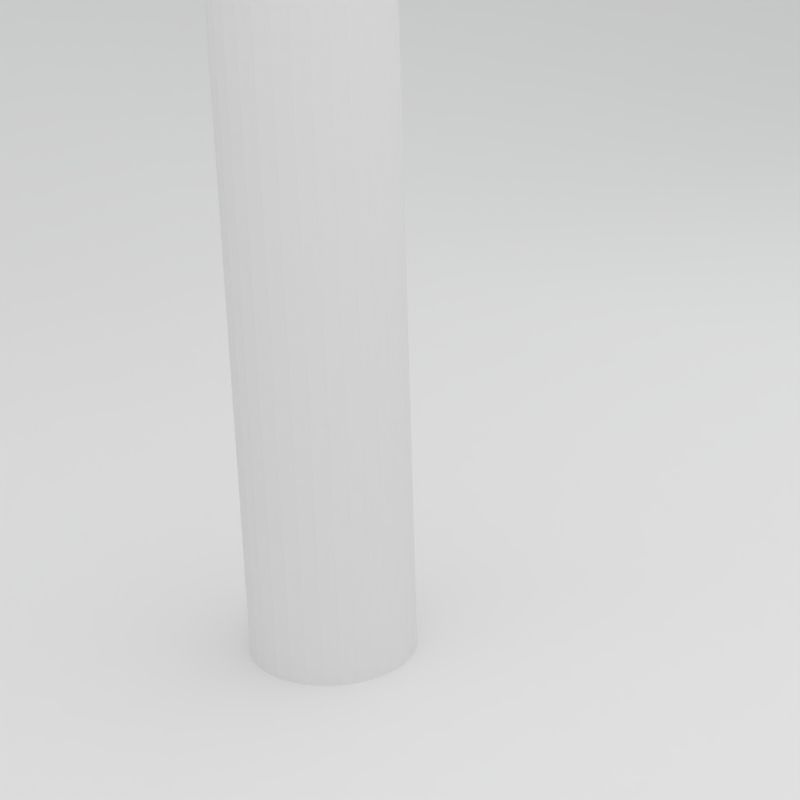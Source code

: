 # Source: Bake_Boids_Particles_to_keyframes.blend  (saved by Blender 2.79.1; exported with 4.5.12 LTS)
import bpy
from mathutils import Matrix  # noqa: F401  (used for matrix-valued properties, if any)

bpy.ops.wm.read_factory_settings(use_empty=True)
scene = bpy.context.scene
scene.name = 'Scene'

# ---- collections
col_collection_1 = bpy.data.collections.new('Collection 1'); scene.collection.children.link(col_collection_1)
col_collection_2 = bpy.data.collections.new('Collection 2'); scene.collection.children.link(col_collection_2)

# ---- materials (node trees are filled in below, after node groups)
mat_particle_material_001 = bpy.data.materials.new('particle_material.001')
mat_particle_material_001.alpha_threshold = 0.0
mat_particle_material_001.use_transparent_shadow = False
mat_particle_material_001.diffuse_color = (0.01707, 0.3211, 1.0, 1.0)
mat_particle_material_001.roughness = 0.5
mat_particle_material_001.specular_intensity = 1.0
mat_light = bpy.data.materials.new('light')
mat_light.alpha_threshold = 0.0
mat_light.use_transparent_shadow = False
mat_light.roughness = 0.5
mat_light.line_color = (0.0, 0.0, 0.0, 1.0)

# ---- material node trees
mat_light.use_nodes = True; mat_light.node_tree.nodes.clear()
_N = mat_light.node_tree.nodes; _L = mat_light.node_tree.links
n0 = _N.new('ShaderNodeOutputMaterial'); n0.name = 'Material Output'; n0.location = (300, 300)
n0.width = 120
n1 = _N.new('ShaderNodeEmission'); n1.name = 'Emission'; n1.location = (100, 300)
n1.width = 150
n1.inputs[0].default_value = (0.8, 0.8, 0.8, 1.0)
n1.inputs[1].default_value = 1.5
_L.new(n1.outputs[0], n0.inputs[0])
n0.is_active_output = True

# ---- world
world_world = bpy.data.worlds.new('world'); scene.world = world_world
world_world.use_nodes = True; world_world.node_tree.nodes.clear()
_N = world_world.node_tree.nodes; _L = world_world.node_tree.links
n0 = _N.new('ShaderNodeOutputWorld'); n0.name = 'World Output'; n0.location = (300, 300)
n0.width = 120
n1 = _N.new('ShaderNodeBackground'); n1.name = 'Background'; n1.location = (10, 300)
n1.width = 150
n1.inputs[0].default_value = (0.448, 0.448, 0.448, 1.0)
n1.inputs[1].default_value = 1.5
_L.new(n1.outputs[0], n0.inputs[0])
n0.is_active_output = True
world_world.use_sun_shadow = False
world_world.sun_shadow_jitter_overblur = 0.0
world_world.cycles.sampling_method = 'MANUAL'
world_world.light_settings.ao_factor = 0.2

# ---- cameras
cam_camera = bpy.data.cameras.new('camera')
cam_camera.passepartout_alpha = 1.0
cam_camera.lens = 60.0
cam_camera.sensor_width = 32.0
cam_camera.sensor_height = 18.0
cam_camera.ortho_scale = 7.314
cam_camera.dof.focus_distance = 0.0
cam_camera.dof.aperture_fstop = 0.0

# ---- lights
light_spot = bpy.data.lights.new('Spot', 'SPOT')
light_spot.color = (0.8912, 0.8282, 0.6236)
light_spot.transmission_factor = 0.0
light_spot.energy = 200.0
light_spot.shadow_buffer_clip_start = 0.5
light_spot.shadow_soft_size = 0.1
light_spot.shadow_maximum_resolution = 0.006
light_spot.use_absolute_resolution = True
light_spot.spot_blend = 1.0
light_spot.spot_size = 2.217
light_hemi = bpy.data.lights.new('Hemi', 'SUN')
light_hemi.color = (0.4438, 0.6389, 0.7033)
light_hemi.transmission_factor = 0.0
light_hemi.angle = 0.1993
light_hemi.energy = 0.1
light_hemi.shadow_buffer_clip_start = 0.5
light_hemi.shadow_soft_size = 0.1
light_hemi.shadow_cascade_max_distance = 1000.0

# ---- meshes
me_cylinder = bpy.data.meshes.new('Cylinder')
me_cylinder.from_pydata([(0.0, 1.0, -4.151), (0.0, 1.0, 4.151), (0.1951, 0.9808, -4.151), (0.1951, 0.9808, 4.151), (0.3827, 0.9239, -4.151), (0.3827, 0.9239, 4.151), (0.5556, 0.8315, -4.151), (0.5556, 0.8315, 4.151), (0.7071, 0.7071, -4.151), (0.7071, 0.7071, 4.151), (0.8315, 0.5556, -4.151), (0.8315, 0.5556, 4.151), (0.9239, 0.3827, -4.151), (0.9239, 0.3827, 4.151), (0.9808, 0.1951, -4.151), (0.9808, 0.1951, 4.151), (1.0, 7.55e-08, -4.151), (1.0, 7.55e-08, 4.151), (0.9808, -0.1951, -4.151), (0.9808, -0.1951, 4.151), (0.9239, -0.3827, -4.151), (0.9239, -0.3827, 4.151), (0.8315, -0.5556, -4.151), (0.8315, -0.5556, 4.151), (0.7071, -0.7071, -4.151), (0.7071, -0.7071, 4.151), (0.5556, -0.8315, -4.151), (0.5556, -0.8315, 4.151), (0.3827, -0.9239, -4.151), (0.3827, -0.9239, 4.151), (0.1951, -0.9808, -4.151), (0.1951, -0.9808, 4.151), (-3.258e-07, -1.0, -4.151), (-3.258e-07, -1.0, 4.151), (-0.1951, -0.9808, -4.151), (-0.1951, -0.9808, 4.151), (-0.3827, -0.9239, -4.151), (-0.3827, -0.9239, 4.151), (-0.5556, -0.8315, -4.151), (-0.5556, -0.8315, 4.151), (-0.7071, -0.7071, -4.151), (-0.7071, -0.7071, 4.151), (-0.8315, -0.5556, -4.151), (-0.8315, -0.5556, 4.151), (-0.9239, -0.3827, -4.151), (-0.9239, -0.3827, 4.151), (-0.9808, -0.1951, -4.151), (-0.9808, -0.1951, 4.151), (-1.0, 9.656e-07, -4.151), (-1.0, 9.656e-07, 4.151), (-0.9808, 0.1951, -4.151), (-0.9808, 0.1951, 4.151), (-0.9239, 0.3827, -4.151), (-0.9239, 0.3827, 4.151), (-0.8315, 0.5556, -4.151), (-0.8315, 0.5556, 4.151), (-0.7071, 0.7071, -4.151), (-0.7071, 0.7071, 4.151), (-0.5556, 0.8315, -4.151), (-0.5556, 0.8315, 4.151), (-0.3827, 0.9239, -4.151), (-0.3827, 0.9239, 4.151), (-0.1951, 0.9808, -4.151), (-0.1951, 0.9808, 4.151), (0.0, 1.0, -3.632), (0.0, 1.0, -3.113), (0.0, 1.0, -2.594), (0.0, 1.0, -2.075), (0.0, 1.0, -1.557), (0.0, 1.0, -1.038), (0.0, 1.0, -0.5188), (0.0, 1.0, 0.0), (0.0, 1.0, 0.5188), (0.0, 1.0, 1.038), (0.0, 1.0, 1.557), (0.0, 1.0, 2.075), (0.0, 1.0, 2.594), (0.0, 1.0, 3.113), (0.0, 1.0, 3.632), (0.1951, 0.9808, 3.632), (0.1951, 0.9808, 3.113), (0.1951, 0.9808, 2.594), (0.1951, 0.9808, 2.075), (0.1951, 0.9808, 1.557), (0.1951, 0.9808, 1.038), (0.1951, 0.9808, 0.5188), (0.1951, 0.9808, 0.0), (0.1951, 0.9808, -0.5188), (0.1951, 0.9808, -1.038), (0.1951, 0.9808, -1.557), (0.1951, 0.9808, -2.075), (0.1951, 0.9808, -2.594), (0.1951, 0.9808, -3.113), (0.1951, 0.9808, -3.632), (0.3827, 0.9239, 3.632), (0.3827, 0.9239, 3.113), (0.3827, 0.9239, 2.594), (0.3827, 0.9239, 2.075), (0.3827, 0.9239, 1.557), (0.3827, 0.9239, 1.038), (0.3827, 0.9239, 0.5188), (0.3827, 0.9239, 0.0), (0.3827, 0.9239, -0.5188), (0.3827, 0.9239, -1.038), (0.3827, 0.9239, -1.557), (0.3827, 0.9239, -2.075), (0.3827, 0.9239, -2.594), (0.3827, 0.9239, -3.113), (0.3827, 0.9239, -3.632), (0.5556, 0.8315, 3.632), (0.5556, 0.8315, 3.113), (0.5556, 0.8315, 2.594), (0.5556, 0.8315, 2.075), (0.5556, 0.8315, 1.557), (0.5556, 0.8315, 1.038), (0.5556, 0.8315, 0.5188), (0.5556, 0.8315, 0.0), (0.5556, 0.8315, -0.5188), (0.5556, 0.8315, -1.038), (0.5556, 0.8315, -1.557), (0.5556, 0.8315, -2.075), (0.5556, 0.8315, -2.594), (0.5556, 0.8315, -3.113), (0.5556, 0.8315, -3.632), (0.7071, 0.7071, 3.632), (0.7071, 0.7071, 3.113), (0.7071, 0.7071, 2.594), (0.7071, 0.7071, 2.075), (0.7071, 0.7071, 1.557), (0.7071, 0.7071, 1.038), (0.7071, 0.7071, 0.5188), (0.7071, 0.7071, 0.0), (0.7071, 0.7071, -0.5188), (0.7071, 0.7071, -1.038), (0.7071, 0.7071, -1.557), (0.7071, 0.7071, -2.075), (0.7071, 0.7071, -2.594), (0.7071, 0.7071, -3.113), (0.7071, 0.7071, -3.632), (0.8315, 0.5556, 3.632), (0.8315, 0.5556, 3.113), (0.8315, 0.5556, 2.594), (0.8315, 0.5556, 2.075), (0.8315, 0.5556, 1.557), (0.8315, 0.5556, 1.038), (0.8315, 0.5556, 0.5188), (0.8315, 0.5556, 0.0), (0.8315, 0.5556, -0.5188), (0.8315, 0.5556, -1.038), (0.8315, 0.5556, -1.557), (0.8315, 0.5556, -2.075), (0.8315, 0.5556, -2.594), (0.8315, 0.5556, -3.113), (0.8315, 0.5556, -3.632), (0.9239, 0.3827, 3.632), (0.9239, 0.3827, 3.113), (0.9239, 0.3827, 2.594), (0.9239, 0.3827, 2.075), (0.9239, 0.3827, 1.557), (0.9239, 0.3827, 1.038), (0.9239, 0.3827, 0.5188), (0.9239, 0.3827, 0.0), (0.9239, 0.3827, -0.5188), (0.9239, 0.3827, -1.038), (0.9239, 0.3827, -1.557), (0.9239, 0.3827, -2.075), (0.9239, 0.3827, -2.594), (0.9239, 0.3827, -3.113), (0.9239, 0.3827, -3.632), (0.9808, 0.1951, 3.632), (0.9808, 0.1951, 3.113), (0.9808, 0.1951, 2.594), (0.9808, 0.1951, 2.075), (0.9808, 0.1951, 1.557), (0.9808, 0.1951, 1.038), (0.9808, 0.1951, 0.5188), (0.9808, 0.1951, 0.0), (0.9808, 0.1951, -0.5188), (0.9808, 0.1951, -1.038), (0.9808, 0.1951, -1.557), (0.9808, 0.1951, -2.075), (0.9808, 0.1951, -2.594), (0.9808, 0.1951, -3.113), (0.9808, 0.1951, -3.632), (1.0, 7.55e-08, 3.632), (1.0, 7.55e-08, 3.113), (1.0, 7.55e-08, 2.594), (1.0, 7.55e-08, 2.075), (1.0, 7.55e-08, 1.557), (1.0, 7.55e-08, 1.038), (1.0, 7.55e-08, 0.5188), (1.0, 7.55e-08, 0.0), (1.0, 7.55e-08, -0.5188), (1.0, 7.55e-08, -1.038), (1.0, 7.55e-08, -1.557), (1.0, 7.55e-08, -2.075), (1.0, 7.55e-08, -2.594), (1.0, 7.55e-08, -3.113), (1.0, 7.55e-08, -3.632), (0.9808, -0.1951, 3.632), (0.9808, -0.1951, 3.113), (0.9808, -0.1951, 2.594), (0.9808, -0.1951, 2.075), (0.9808, -0.1951, 1.557), (0.9808, -0.1951, 1.038), (0.9808, -0.1951, 0.5188), (0.9808, -0.1951, 0.0), (0.9808, -0.1951, -0.5188), (0.9808, -0.1951, -1.038), (0.9808, -0.1951, -1.557), (0.9808, -0.1951, -2.075), (0.9808, -0.1951, -2.594), (0.9808, -0.1951, -3.113), (0.9808, -0.1951, -3.632), (0.9239, -0.3827, 3.632), (0.9239, -0.3827, 3.113), (0.9239, -0.3827, 2.594), (0.9239, -0.3827, 2.075), (0.9239, -0.3827, 1.557), (0.9239, -0.3827, 1.038), (0.9239, -0.3827, 0.5188), (0.9239, -0.3827, 0.0), (0.9239, -0.3827, -0.5188), (0.9239, -0.3827, -1.038), (0.9239, -0.3827, -1.557), (0.9239, -0.3827, -2.075), (0.9239, -0.3827, -2.594), (0.9239, -0.3827, -3.113), (0.9239, -0.3827, -3.632), (0.8315, -0.5556, 3.632), (0.8315, -0.5556, 3.113), (0.8315, -0.5556, 2.594), (0.8315, -0.5556, 2.075), (0.8315, -0.5556, 1.557), (0.8315, -0.5556, 1.038), (0.8315, -0.5556, 0.5188), (0.8315, -0.5556, 0.0), (0.8315, -0.5556, -0.5188), (0.8315, -0.5556, -1.038), (0.8315, -0.5556, -1.557), (0.8315, -0.5556, -2.075), (0.8315, -0.5556, -2.594), (0.8315, -0.5556, -3.113), (0.8315, -0.5556, -3.632), (0.7071, -0.7071, 3.632), (0.7071, -0.7071, 3.113), (0.7071, -0.7071, 2.594), (0.7071, -0.7071, 2.075), (0.7071, -0.7071, 1.557), (0.7071, -0.7071, 1.038), (0.7071, -0.7071, 0.5188), (0.7071, -0.7071, 0.0), (0.7071, -0.7071, -0.5188), (0.7071, -0.7071, -1.038), (0.7071, -0.7071, -1.557), (0.7071, -0.7071, -2.075), (0.7071, -0.7071, -2.594), (0.7071, -0.7071, -3.113), (0.7071, -0.7071, -3.632), (0.5556, -0.8315, 3.632), (0.5556, -0.8315, 3.113), (0.5556, -0.8315, 2.594), (0.5556, -0.8315, 2.075), (0.5556, -0.8315, 1.557), (0.5556, -0.8315, 1.038), (0.5556, -0.8315, 0.5188), (0.5556, -0.8315, 0.0), (0.5556, -0.8315, -0.5188), (0.5556, -0.8315, -1.038), (0.5556, -0.8315, -1.557), (0.5556, -0.8315, -2.075), (0.5556, -0.8315, -2.594), (0.5556, -0.8315, -3.113), (0.5556, -0.8315, -3.632), (0.3827, -0.9239, 3.632), (0.3827, -0.9239, 3.113), (0.3827, -0.9239, 2.594), (0.3827, -0.9239, 2.075), (0.3827, -0.9239, 1.557), (0.3827, -0.9239, 1.038), (0.3827, -0.9239, 0.5188), (0.3827, -0.9239, 0.0), (0.3827, -0.9239, -0.5188), (0.3827, -0.9239, -1.038), (0.3827, -0.9239, -1.557), (0.3827, -0.9239, -2.075), (0.3827, -0.9239, -2.594), (0.3827, -0.9239, -3.113), (0.3827, -0.9239, -3.632), (0.1951, -0.9808, 3.632), (0.1951, -0.9808, 3.113), (0.1951, -0.9808, 2.594), (0.1951, -0.9808, 2.075), (0.1951, -0.9808, 1.557), (0.1951, -0.9808, 1.038), (0.1951, -0.9808, 0.5188), (0.1951, -0.9808, 0.0), (0.1951, -0.9808, -0.5188), (0.1951, -0.9808, -1.038), (0.1951, -0.9808, -1.557), (0.1951, -0.9808, -2.075), (0.1951, -0.9808, -2.594), (0.1951, -0.9808, -3.113), (0.1951, -0.9808, -3.632), (-3.258e-07, -1.0, 3.632), (-3.258e-07, -1.0, 3.113), (-3.258e-07, -1.0, 2.594), (-3.258e-07, -1.0, 2.075), (-3.258e-07, -1.0, 1.557), (-3.258e-07, -1.0, 1.038), (-3.258e-07, -1.0, 0.5188), (-3.258e-07, -1.0, 0.0), (-3.258e-07, -1.0, -0.5188), (-3.258e-07, -1.0, -1.038), (-3.258e-07, -1.0, -1.557), (-3.258e-07, -1.0, -2.075), (-3.258e-07, -1.0, -2.594), (-3.258e-07, -1.0, -3.113), (-3.258e-07, -1.0, -3.632), (-0.1951, -0.9808, 3.632), (-0.1951, -0.9808, 3.113), (-0.1951, -0.9808, 2.594), (-0.1951, -0.9808, 2.075), (-0.1951, -0.9808, 1.557), (-0.1951, -0.9808, 1.038), (-0.1951, -0.9808, 0.5188), (-0.1951, -0.9808, 0.0), (-0.1951, -0.9808, -0.5188), (-0.1951, -0.9808, -1.038), (-0.1951, -0.9808, -1.557), (-0.1951, -0.9808, -2.075), (-0.1951, -0.9808, -2.594), (-0.1951, -0.9808, -3.113), (-0.1951, -0.9808, -3.632), (-0.3827, -0.9239, 3.632), (-0.3827, -0.9239, 3.113), (-0.3827, -0.9239, 2.594), (-0.3827, -0.9239, 2.075), (-0.3827, -0.9239, 1.557), (-0.3827, -0.9239, 1.038), (-0.3827, -0.9239, 0.5188), (-0.3827, -0.9239, 0.0), (-0.3827, -0.9239, -0.5188), (-0.3827, -0.9239, -1.038), (-0.3827, -0.9239, -1.557), (-0.3827, -0.9239, -2.075), (-0.3827, -0.9239, -2.594), (-0.3827, -0.9239, -3.113), (-0.3827, -0.9239, -3.632), (-0.5556, -0.8315, 3.632), (-0.5556, -0.8315, 3.113), (-0.5556, -0.8315, 2.594), (-0.5556, -0.8315, 2.075), (-0.5556, -0.8315, 1.557), (-0.5556, -0.8315, 1.038), (-0.5556, -0.8315, 0.5188), (-0.5556, -0.8315, 0.0), (-0.5556, -0.8315, -0.5188), (-0.5556, -0.8315, -1.038), (-0.5556, -0.8315, -1.557), (-0.5556, -0.8315, -2.075), (-0.5556, -0.8315, -2.594), (-0.5556, -0.8315, -3.113), (-0.5556, -0.8315, -3.632), (-0.7071, -0.7071, 3.632), (-0.7071, -0.7071, 3.113), (-0.7071, -0.7071, 2.594), (-0.7071, -0.7071, 2.075), (-0.7071, -0.7071, 1.557), (-0.7071, -0.7071, 1.038), (-0.7071, -0.7071, 0.5188), (-0.7071, -0.7071, 0.0), (-0.7071, -0.7071, -0.5188), (-0.7071, -0.7071, -1.038), (-0.7071, -0.7071, -1.557), (-0.7071, -0.7071, -2.075), (-0.7071, -0.7071, -2.594), (-0.7071, -0.7071, -3.113), (-0.7071, -0.7071, -3.632), (-0.8315, -0.5556, 3.632), (-0.8315, -0.5556, 3.113), (-0.8315, -0.5556, 2.594), (-0.8315, -0.5556, 2.075), (-0.8315, -0.5556, 1.557), (-0.8315, -0.5556, 1.038), (-0.8315, -0.5556, 0.5188), (-0.8315, -0.5556, 0.0), (-0.8315, -0.5556, -0.5188), (-0.8315, -0.5556, -1.038), (-0.8315, -0.5556, -1.557), (-0.8315, -0.5556, -2.075), (-0.8315, -0.5556, -2.594), (-0.8315, -0.5556, -3.113), (-0.8315, -0.5556, -3.632), (-0.9239, -0.3827, 3.632), (-0.9239, -0.3827, 3.113), (-0.9239, -0.3827, 2.594), (-0.9239, -0.3827, 2.075), (-0.9239, -0.3827, 1.557), (-0.9239, -0.3827, 1.038), (-0.9239, -0.3827, 0.5188), (-0.9239, -0.3827, 0.0), (-0.9239, -0.3827, -0.5188), (-0.9239, -0.3827, -1.038), (-0.9239, -0.3827, -1.557), (-0.9239, -0.3827, -2.075), (-0.9239, -0.3827, -2.594), (-0.9239, -0.3827, -3.113), (-0.9239, -0.3827, -3.632), (-0.9808, -0.1951, 3.632), (-0.9808, -0.1951, 3.113), (-0.9808, -0.1951, 2.594), (-0.9808, -0.1951, 2.075), (-0.9808, -0.1951, 1.557), (-0.9808, -0.1951, 1.038), (-0.9808, -0.1951, 0.5188), (-0.9808, -0.1951, 0.0), (-0.9808, -0.1951, -0.5188), (-0.9808, -0.1951, -1.038), (-0.9808, -0.1951, -1.557), (-0.9808, -0.1951, -2.075), (-0.9808, -0.1951, -2.594), (-0.9808, -0.1951, -3.113), (-0.9808, -0.1951, -3.632), (-1.0, 9.656e-07, 3.632), (-1.0, 9.656e-07, 3.113), (-1.0, 9.656e-07, 2.594), (-1.0, 9.656e-07, 2.075), (-1.0, 9.656e-07, 1.557), (-1.0, 9.656e-07, 1.038), (-1.0, 9.656e-07, 0.5188), (-1.0, 9.656e-07, 0.0), (-1.0, 9.656e-07, -0.5188), (-1.0, 9.656e-07, -1.038), (-1.0, 9.656e-07, -1.557), (-1.0, 9.656e-07, -2.075), (-1.0, 9.656e-07, -2.594), (-1.0, 9.656e-07, -3.113), (-1.0, 9.656e-07, -3.632), (-0.9808, 0.1951, 3.632), (-0.9808, 0.1951, 3.113), (-0.9808, 0.1951, 2.594), (-0.9808, 0.1951, 2.075), (-0.9808, 0.1951, 1.557), (-0.9808, 0.1951, 1.038), (-0.9808, 0.1951, 0.5188), (-0.9808, 0.1951, 0.0), (-0.9808, 0.1951, -0.5188), (-0.9808, 0.1951, -1.038), (-0.9808, 0.1951, -1.557), (-0.9808, 0.1951, -2.075), (-0.9808, 0.1951, -2.594), (-0.9808, 0.1951, -3.113), (-0.9808, 0.1951, -3.632), (-0.9239, 0.3827, 3.632), (-0.9239, 0.3827, 3.113), (-0.9239, 0.3827, 2.594), (-0.9239, 0.3827, 2.075), (-0.9239, 0.3827, 1.557), (-0.9239, 0.3827, 1.038), (-0.9239, 0.3827, 0.5188), (-0.9239, 0.3827, 0.0), (-0.9239, 0.3827, -0.5188), (-0.9239, 0.3827, -1.038), (-0.9239, 0.3827, -1.557), (-0.9239, 0.3827, -2.075), (-0.9239, 0.3827, -2.594), (-0.9239, 0.3827, -3.113), (-0.9239, 0.3827, -3.632), (-0.8315, 0.5556, 3.632), (-0.8315, 0.5556, 3.113), (-0.8315, 0.5556, 2.594), (-0.8315, 0.5556, 2.075), (-0.8315, 0.5556, 1.557), (-0.8315, 0.5556, 1.038), (-0.8315, 0.5556, 0.5188), (-0.8315, 0.5556, 0.0), (-0.8315, 0.5556, -0.5188), (-0.8315, 0.5556, -1.038), (-0.8315, 0.5556, -1.557), (-0.8315, 0.5556, -2.075), (-0.8315, 0.5556, -2.594), (-0.8315, 0.5556, -3.113), (-0.8315, 0.5556, -3.632), (-0.7071, 0.7071, 3.632), (-0.7071, 0.7071, 3.113), (-0.7071, 0.7071, 2.594), (-0.7071, 0.7071, 2.075), (-0.7071, 0.7071, 1.557), (-0.7071, 0.7071, 1.038), (-0.7071, 0.7071, 0.5188), (-0.7071, 0.7071, 0.0), (-0.7071, 0.7071, -0.5188), (-0.7071, 0.7071, -1.038), (-0.7071, 0.7071, -1.557), (-0.7071, 0.7071, -2.075), (-0.7071, 0.7071, -2.594), (-0.7071, 0.7071, -3.113), (-0.7071, 0.7071, -3.632), (-0.5556, 0.8315, 3.632), (-0.5556, 0.8315, 3.113), (-0.5556, 0.8315, 2.594), (-0.5556, 0.8315, 2.075), (-0.5556, 0.8315, 1.557), (-0.5556, 0.8315, 1.038), (-0.5556, 0.8315, 0.5188), (-0.5556, 0.8315, 0.0), (-0.5556, 0.8315, -0.5188), (-0.5556, 0.8315, -1.038), (-0.5556, 0.8315, -1.557), (-0.5556, 0.8315, -2.075), (-0.5556, 0.8315, -2.594), (-0.5556, 0.8315, -3.113), (-0.5556, 0.8315, -3.632), (-0.3827, 0.9239, 3.632), (-0.3827, 0.9239, 3.113), (-0.3827, 0.9239, 2.594), (-0.3827, 0.9239, 2.075), (-0.3827, 0.9239, 1.557), (-0.3827, 0.9239, 1.038), (-0.3827, 0.9239, 0.5188), (-0.3827, 0.9239, 0.0), (-0.3827, 0.9239, -0.5188), (-0.3827, 0.9239, -1.038), (-0.3827, 0.9239, -1.557), (-0.3827, 0.9239, -2.075), (-0.3827, 0.9239, -2.594), (-0.3827, 0.9239, -3.113), (-0.3827, 0.9239, -3.632), (-0.1951, 0.9808, 3.632), (-0.1951, 0.9808, 3.113), (-0.1951, 0.9808, 2.594), (-0.1951, 0.9808, 2.075), (-0.1951, 0.9808, 1.557), (-0.1951, 0.9808, 1.038), (-0.1951, 0.9808, 0.5188), (-0.1951, 0.9808, 0.0), (-0.1951, 0.9808, -0.5188), (-0.1951, 0.9808, -1.038), (-0.1951, 0.9808, -1.557), (-0.1951, 0.9808, -2.075), (-0.1951, 0.9808, -2.594), (-0.1951, 0.9808, -3.113), (-0.1951, 0.9808, -3.632)], [], [(78, 1, 3, 79), (79, 3, 5, 94), (94, 5, 7, 109), (109, 7, 9, 124), (124, 9, 11, 139), (139, 11, 13, 154), (154, 13, 15, 169), (169, 15, 17, 184), (184, 17, 19, 199), (199, 19, 21, 214), (214, 21, 23, 229), (229, 23, 25, 244), (244, 25, 27, 259), (259, 27, 29, 274), (274, 29, 31, 289), (289, 31, 33, 304), (304, 33, 35, 319), (319, 35, 37, 334), (334, 37, 39, 349), (349, 39, 41, 364), (364, 41, 43, 379), (379, 43, 45, 394), (394, 45, 47, 409), (409, 47, 49, 424), (424, 49, 51, 439), (439, 51, 53, 454), (454, 53, 55, 469), (469, 55, 57, 484), (484, 57, 59, 499), (499, 59, 61, 514), (3, 1, 63, 61, 59, 57, 55, 53, 51, 49, 47, 45, 43, 41, 39, 37, 35, 33, 31, 29, 27, 25, 23, 21, 19, 17, 15, 13, 11, 9, 7, 5), (514, 61, 63, 529), (529, 63, 1, 78), (0, 2, 4, 6, 8, 10, 12, 14, 16, 18, 20, 22, 24, 26, 28, 30, 32, 34, 36, 38, 40, 42, 44, 46, 48, 50, 52, 54, 56, 58, 60, 62), (62, 543, 64, 0), (543, 542, 65, 64), (542, 541, 66, 65), (541, 540, 67, 66), (540, 539, 68, 67), (539, 538, 69, 68), (538, 537, 70, 69), (537, 536, 71, 70), (536, 535, 72, 71), (535, 534, 73, 72), (534, 533, 74, 73), (533, 532, 75, 74), (532, 531, 76, 75), (531, 530, 77, 76), (530, 529, 78, 77), (60, 528, 543, 62), (528, 527, 542, 543), (527, 526, 541, 542), (526, 525, 540, 541), (525, 524, 539, 540), (524, 523, 538, 539), (523, 522, 537, 538), (522, 521, 536, 537), (521, 520, 535, 536), (520, 519, 534, 535), (519, 518, 533, 534), (518, 517, 532, 533), (517, 516, 531, 532), (516, 515, 530, 531), (515, 514, 529, 530), (58, 513, 528, 60), (513, 512, 527, 528), (512, 511, 526, 527), (511, 510, 525, 526), (510, 509, 524, 525), (509, 508, 523, 524), (508, 507, 522, 523), (507, 506, 521, 522), (506, 505, 520, 521), (505, 504, 519, 520), (504, 503, 518, 519), (503, 502, 517, 518), (502, 501, 516, 517), (501, 500, 515, 516), (500, 499, 514, 515), (56, 498, 513, 58), (498, 497, 512, 513), (497, 496, 511, 512), (496, 495, 510, 511), (495, 494, 509, 510), (494, 493, 508, 509), (493, 492, 507, 508), (492, 491, 506, 507), (491, 490, 505, 506), (490, 489, 504, 505), (489, 488, 503, 504), (488, 487, 502, 503), (487, 486, 501, 502), (486, 485, 500, 501), (485, 484, 499, 500), (54, 483, 498, 56), (483, 482, 497, 498), (482, 481, 496, 497), (481, 480, 495, 496), (480, 479, 494, 495), (479, 478, 493, 494), (478, 477, 492, 493), (477, 476, 491, 492), (476, 475, 490, 491), (475, 474, 489, 490), (474, 473, 488, 489), (473, 472, 487, 488), (472, 471, 486, 487), (471, 470, 485, 486), (470, 469, 484, 485), (52, 468, 483, 54), (468, 467, 482, 483), (467, 466, 481, 482), (466, 465, 480, 481), (465, 464, 479, 480), (464, 463, 478, 479), (463, 462, 477, 478), (462, 461, 476, 477), (461, 460, 475, 476), (460, 459, 474, 475), (459, 458, 473, 474), (458, 457, 472, 473), (457, 456, 471, 472), (456, 455, 470, 471), (455, 454, 469, 470), (50, 453, 468, 52), (453, 452, 467, 468), (452, 451, 466, 467), (451, 450, 465, 466), (450, 449, 464, 465), (449, 448, 463, 464), (448, 447, 462, 463), (447, 446, 461, 462), (446, 445, 460, 461), (445, 444, 459, 460), (444, 443, 458, 459), (443, 442, 457, 458), (442, 441, 456, 457), (441, 440, 455, 456), (440, 439, 454, 455), (48, 438, 453, 50), (438, 437, 452, 453), (437, 436, 451, 452), (436, 435, 450, 451), (435, 434, 449, 450), (434, 433, 448, 449), (433, 432, 447, 448), (432, 431, 446, 447), (431, 430, 445, 446), (430, 429, 444, 445), (429, 428, 443, 444), (428, 427, 442, 443), (427, 426, 441, 442), (426, 425, 440, 441), (425, 424, 439, 440), (46, 423, 438, 48), (423, 422, 437, 438), (422, 421, 436, 437), (421, 420, 435, 436), (420, 419, 434, 435), (419, 418, 433, 434), (418, 417, 432, 433), (417, 416, 431, 432), (416, 415, 430, 431), (415, 414, 429, 430), (414, 413, 428, 429), (413, 412, 427, 428), (412, 411, 426, 427), (411, 410, 425, 426), (410, 409, 424, 425), (44, 408, 423, 46), (408, 407, 422, 423), (407, 406, 421, 422), (406, 405, 420, 421), (405, 404, 419, 420), (404, 403, 418, 419), (403, 402, 417, 418), (402, 401, 416, 417), (401, 400, 415, 416), (400, 399, 414, 415), (399, 398, 413, 414), (398, 397, 412, 413), (397, 396, 411, 412), (396, 395, 410, 411), (395, 394, 409, 410), (42, 393, 408, 44), (393, 392, 407, 408), (392, 391, 406, 407), (391, 390, 405, 406), (390, 389, 404, 405), (389, 388, 403, 404), (388, 387, 402, 403), (387, 386, 401, 402), (386, 385, 400, 401), (385, 384, 399, 400), (384, 383, 398, 399), (383, 382, 397, 398), (382, 381, 396, 397), (381, 380, 395, 396), (380, 379, 394, 395), (40, 378, 393, 42), (378, 377, 392, 393), (377, 376, 391, 392), (376, 375, 390, 391), (375, 374, 389, 390), (374, 373, 388, 389), (373, 372, 387, 388), (372, 371, 386, 387), (371, 370, 385, 386), (370, 369, 384, 385), (369, 368, 383, 384), (368, 367, 382, 383), (367, 366, 381, 382), (366, 365, 380, 381), (365, 364, 379, 380), (38, 363, 378, 40), (363, 362, 377, 378), (362, 361, 376, 377), (361, 360, 375, 376), (360, 359, 374, 375), (359, 358, 373, 374), (358, 357, 372, 373), (357, 356, 371, 372), (356, 355, 370, 371), (355, 354, 369, 370), (354, 353, 368, 369), (353, 352, 367, 368), (352, 351, 366, 367), (351, 350, 365, 366), (350, 349, 364, 365), (36, 348, 363, 38), (348, 347, 362, 363), (347, 346, 361, 362), (346, 345, 360, 361), (345, 344, 359, 360), (344, 343, 358, 359), (343, 342, 357, 358), (342, 341, 356, 357), (341, 340, 355, 356), (340, 339, 354, 355), (339, 338, 353, 354), (338, 337, 352, 353), (337, 336, 351, 352), (336, 335, 350, 351), (335, 334, 349, 350), (34, 333, 348, 36), (333, 332, 347, 348), (332, 331, 346, 347), (331, 330, 345, 346), (330, 329, 344, 345), (329, 328, 343, 344), (328, 327, 342, 343), (327, 326, 341, 342), (326, 325, 340, 341), (325, 324, 339, 340), (324, 323, 338, 339), (323, 322, 337, 338), (322, 321, 336, 337), (321, 320, 335, 336), (320, 319, 334, 335), (32, 318, 333, 34), (318, 317, 332, 333), (317, 316, 331, 332), (316, 315, 330, 331), (315, 314, 329, 330), (314, 313, 328, 329), (313, 312, 327, 328), (312, 311, 326, 327), (311, 310, 325, 326), (310, 309, 324, 325), (309, 308, 323, 324), (308, 307, 322, 323), (307, 306, 321, 322), (306, 305, 320, 321), (305, 304, 319, 320), (30, 303, 318, 32), (303, 302, 317, 318), (302, 301, 316, 317), (301, 300, 315, 316), (300, 299, 314, 315), (299, 298, 313, 314), (298, 297, 312, 313), (297, 296, 311, 312), (296, 295, 310, 311), (295, 294, 309, 310), (294, 293, 308, 309), (293, 292, 307, 308), (292, 291, 306, 307), (291, 290, 305, 306), (290, 289, 304, 305), (28, 288, 303, 30), (288, 287, 302, 303), (287, 286, 301, 302), (286, 285, 300, 301), (285, 284, 299, 300), (284, 283, 298, 299), (283, 282, 297, 298), (282, 281, 296, 297), (281, 280, 295, 296), (280, 279, 294, 295), (279, 278, 293, 294), (278, 277, 292, 293), (277, 276, 291, 292), (276, 275, 290, 291), (275, 274, 289, 290), (26, 273, 288, 28), (273, 272, 287, 288), (272, 271, 286, 287), (271, 270, 285, 286), (270, 269, 284, 285), (269, 268, 283, 284), (268, 267, 282, 283), (267, 266, 281, 282), (266, 265, 280, 281), (265, 264, 279, 280), (264, 263, 278, 279), (263, 262, 277, 278), (262, 261, 276, 277), (261, 260, 275, 276), (260, 259, 274, 275), (24, 258, 273, 26), (258, 257, 272, 273), (257, 256, 271, 272), (256, 255, 270, 271), (255, 254, 269, 270), (254, 253, 268, 269), (253, 252, 267, 268), (252, 251, 266, 267), (251, 250, 265, 266), (250, 249, 264, 265), (249, 248, 263, 264), (248, 247, 262, 263), (247, 246, 261, 262), (246, 245, 260, 261), (245, 244, 259, 260), (22, 243, 258, 24), (243, 242, 257, 258), (242, 241, 256, 257), (241, 240, 255, 256), (240, 239, 254, 255), (239, 238, 253, 254), (238, 237, 252, 253), (237, 236, 251, 252), (236, 235, 250, 251), (235, 234, 249, 250), (234, 233, 248, 249), (233, 232, 247, 248), (232, 231, 246, 247), (231, 230, 245, 246), (230, 229, 244, 245), (20, 228, 243, 22), (228, 227, 242, 243), (227, 226, 241, 242), (226, 225, 240, 241), (225, 224, 239, 240), (224, 223, 238, 239), (223, 222, 237, 238), (222, 221, 236, 237), (221, 220, 235, 236), (220, 219, 234, 235), (219, 218, 233, 234), (218, 217, 232, 233), (217, 216, 231, 232), (216, 215, 230, 231), (215, 214, 229, 230), (18, 213, 228, 20), (213, 212, 227, 228), (212, 211, 226, 227), (211, 210, 225, 226), (210, 209, 224, 225), (209, 208, 223, 224), (208, 207, 222, 223), (207, 206, 221, 222), (206, 205, 220, 221), (205, 204, 219, 220), (204, 203, 218, 219), (203, 202, 217, 218), (202, 201, 216, 217), (201, 200, 215, 216), (200, 199, 214, 215), (16, 198, 213, 18), (198, 197, 212, 213), (197, 196, 211, 212), (196, 195, 210, 211), (195, 194, 209, 210), (194, 193, 208, 209), (193, 192, 207, 208), (192, 191, 206, 207), (191, 190, 205, 206), (190, 189, 204, 205), (189, 188, 203, 204), (188, 187, 202, 203), (187, 186, 201, 202), (186, 185, 200, 201), (185, 184, 199, 200), (14, 183, 198, 16), (183, 182, 197, 198), (182, 181, 196, 197), (181, 180, 195, 196), (180, 179, 194, 195), (179, 178, 193, 194), (178, 177, 192, 193), (177, 176, 191, 192), (176, 175, 190, 191), (175, 174, 189, 190), (174, 173, 188, 189), (173, 172, 187, 188), (172, 171, 186, 187), (171, 170, 185, 186), (170, 169, 184, 185), (12, 168, 183, 14), (168, 167, 182, 183), (167, 166, 181, 182), (166, 165, 180, 181), (165, 164, 179, 180), (164, 163, 178, 179), (163, 162, 177, 178), (162, 161, 176, 177), (161, 160, 175, 176), (160, 159, 174, 175), (159, 158, 173, 174), (158, 157, 172, 173), (157, 156, 171, 172), (156, 155, 170, 171), (155, 154, 169, 170), (10, 153, 168, 12), (153, 152, 167, 168), (152, 151, 166, 167), (151, 150, 165, 166), (150, 149, 164, 165), (149, 148, 163, 164), (148, 147, 162, 163), (147, 146, 161, 162), (146, 145, 160, 161), (145, 144, 159, 160), (144, 143, 158, 159), (143, 142, 157, 158), (142, 141, 156, 157), (141, 140, 155, 156), (140, 139, 154, 155), (8, 138, 153, 10), (138, 137, 152, 153), (137, 136, 151, 152), (136, 135, 150, 151), (135, 134, 149, 150), (134, 133, 148, 149), (133, 132, 147, 148), (132, 131, 146, 147), (131, 130, 145, 146), (130, 129, 144, 145), (129, 128, 143, 144), (128, 127, 142, 143), (127, 126, 141, 142), (126, 125, 140, 141), (125, 124, 139, 140), (6, 123, 138, 8), (123, 122, 137, 138), (122, 121, 136, 137), (121, 120, 135, 136), (120, 119, 134, 135), (119, 118, 133, 134), (118, 117, 132, 133), (117, 116, 131, 132), (116, 115, 130, 131), (115, 114, 129, 130), (114, 113, 128, 129), (113, 112, 127, 128), (112, 111, 126, 127), (111, 110, 125, 126), (110, 109, 124, 125), (4, 108, 123, 6), (108, 107, 122, 123), (107, 106, 121, 122), (106, 105, 120, 121), (105, 104, 119, 120), (104, 103, 118, 119), (103, 102, 117, 118), (102, 101, 116, 117), (101, 100, 115, 116), (100, 99, 114, 115), (99, 98, 113, 114), (98, 97, 112, 113), (97, 96, 111, 112), (96, 95, 110, 111), (95, 94, 109, 110), (2, 93, 108, 4), (93, 92, 107, 108), (92, 91, 106, 107), (91, 90, 105, 106), (90, 89, 104, 105), (89, 88, 103, 104), (88, 87, 102, 103), (87, 86, 101, 102), (86, 85, 100, 101), (85, 84, 99, 100), (84, 83, 98, 99), (83, 82, 97, 98), (82, 81, 96, 97), (81, 80, 95, 96), (80, 79, 94, 95), (0, 64, 93, 2), (64, 65, 92, 93), (65, 66, 91, 92), (66, 67, 90, 91), (67, 68, 89, 90), (68, 69, 88, 89), (69, 70, 87, 88), (70, 71, 86, 87), (71, 72, 85, 86), (72, 73, 84, 85), (73, 74, 83, 84), (74, 75, 82, 83), (75, 76, 81, 82), (76, 77, 80, 81), (77, 78, 79, 80)])
me_cylinder.use_remesh_preserve_volume = False
me_cylinder.use_remesh_preserve_attributes = False
me_cylinder.use_mirror_vertex_groups = False
me_cylinder.update()
me_cube = bpy.data.meshes.new('Cube')
me_cube.from_pydata([(-1.0, -1.0, -1.0), (-1.0, -1.0, 1.0), (-1.0, 1.0, -1.0), (-1.0, 1.0, 1.0), (1.0, -1.0, -1.0), (1.0, -1.0, 1.0), (1.0, 1.0, -1.0), (1.0, 1.0, 1.0)], [], [(0, 1, 3, 2), (2, 3, 7, 6), (6, 7, 5, 4), (4, 5, 1, 0), (2, 6, 4, 0), (7, 3, 1, 5)])
me_cube.use_remesh_preserve_volume = False
me_cube.use_remesh_preserve_attributes = False
me_cube.use_mirror_vertex_groups = False
me_cube.update()
me_icosphere = bpy.data.meshes.new('Icosphere')
me_icosphere.from_pydata([(0.0, 0.0, -1.0), (0.7236, -0.5257, -0.4472), (-0.2764, -0.8506, -0.4472), (-0.8944, 0.0, -0.4472), (-0.2764, 0.8506, -0.4472), (0.7236, 0.5257, -0.4472), (0.2764, -0.8506, 0.4472), (-0.7236, -0.5257, 0.4472), (-0.7236, 0.5257, 0.4472), (0.2764, 0.8506, 0.4472), (0.8944, 0.0, 0.4472), (0.0, 0.0, 1.0), (-0.1625, -0.5, -0.8507), (0.4253, -0.309, -0.8507), (0.2629, -0.809, -0.5257), (0.8506, 0.0, -0.5257), (0.4253, 0.309, -0.8507), (-0.5257, 0.0, -0.8507), (-0.6882, -0.5, -0.5257), (-0.1625, 0.5, -0.8507), (-0.6882, 0.5, -0.5257), (0.2629, 0.809, -0.5257), (0.9511, -0.309, 0.0), (0.9511, 0.309, 0.0), (0.0, -1.0, 0.0), (0.5878, -0.809, 0.0), (-0.9511, -0.309, 0.0), (-0.5878, -0.809, 0.0), (-0.5878, 0.809, 0.0), (-0.9511, 0.309, 0.0), (0.5878, 0.809, 0.0), (0.0, 1.0, 0.0), (0.6882, -0.5, 0.5257), (-0.2629, -0.809, 0.5257), (-0.8506, 0.0, 0.5257), (-0.2629, 0.809, 0.5257), (0.6882, 0.5, 0.5257), (0.1625, -0.5, 0.8507), (0.5257, 0.0, 0.8507), (-0.4253, -0.309, 0.8507), (-0.4253, 0.309, 0.8507), (0.1625, 0.5, 0.8507)], [], [(0, 13, 12), (1, 13, 15), (0, 12, 17), (0, 17, 19), (0, 19, 16), (1, 15, 22), (2, 14, 24), (3, 18, 26), (4, 20, 28), (5, 21, 30), (1, 22, 25), (2, 24, 27), (3, 26, 29), (4, 28, 31), (5, 30, 23), (6, 32, 37), (7, 33, 39), (8, 34, 40), (9, 35, 41), (10, 36, 38), (38, 41, 11), (38, 36, 41), (36, 9, 41), (41, 40, 11), (41, 35, 40), (35, 8, 40), (40, 39, 11), (40, 34, 39), (34, 7, 39), (39, 37, 11), (39, 33, 37), (33, 6, 37), (37, 38, 11), (37, 32, 38), (32, 10, 38), (23, 36, 10), (23, 30, 36), (30, 9, 36), (31, 35, 9), (31, 28, 35), (28, 8, 35), (29, 34, 8), (29, 26, 34), (26, 7, 34), (27, 33, 7), (27, 24, 33), (24, 6, 33), (25, 32, 6), (25, 22, 32), (22, 10, 32), (30, 31, 9), (30, 21, 31), (21, 4, 31), (28, 29, 8), (28, 20, 29), (20, 3, 29), (26, 27, 7), (26, 18, 27), (18, 2, 27), (24, 25, 6), (24, 14, 25), (14, 1, 25), (22, 23, 10), (22, 15, 23), (15, 5, 23), (16, 21, 5), (16, 19, 21), (19, 4, 21), (19, 20, 4), (19, 17, 20), (17, 3, 20), (17, 18, 3), (17, 12, 18), (12, 2, 18), (15, 16, 5), (15, 13, 16), (13, 0, 16), (12, 14, 2), (12, 13, 14), (13, 1, 14)])
me_icosphere.polygons.foreach_set('use_smooth', [True] * 80)
me_icosphere.materials.append(mat_particle_material_001)
me_icosphere.use_remesh_preserve_volume = False
me_icosphere.use_remesh_preserve_attributes = False
me_icosphere.use_mirror_vertex_groups = False
me_icosphere.update()
me_ground = bpy.data.meshes.new('ground')
me_ground.from_pydata([(-21.7, 21.7, 0.0), (21.7, 21.7, 0.0), (-21.7, -21.7, 0.0), (21.7, -21.7, 0.0), (-21.7, 81.83, 16.59), (21.7, 81.83, 16.59), (-23.51, 102.0, 38.15), (23.1, 102.0, 38.15), (-69.33, 22.55, 0.0), (-32.96, -19.31, 0.0), (-119.4, 80.57, 16.59), (-139.3, 99.85, 38.15), (70.11, 23.19, 0.0), (32.17, -17.52, 0.0), (127.4, 79.62, 16.59), (150.9, 98.25, 38.15), (-21.7, 15.43, 0.0), (21.7, 15.43, 0.0), (-64.07, 16.5, 0.0), (64.63, 17.31, 0.0)], [], [(17, 16, 2, 3), (0, 1, 5, 4), (4, 5, 7, 6), (4, 6, 11, 10), (16, 0, 8, 18), (0, 4, 10, 8), (7, 5, 14, 15), (5, 1, 12, 14), (17, 3, 13, 19), (1, 0, 16, 17), (2, 16, 18, 9), (1, 17, 19, 12)])
me_ground.polygons.foreach_set('use_smooth', [True] * 12)
me_ground.use_remesh_preserve_volume = False
me_ground.use_remesh_preserve_attributes = False
me_ground.use_mirror_vertex_groups = False
me_ground.update()
me_plane_001 = bpy.data.meshes.new('Plane.001')
me_plane_001.from_pydata([(1.0, -1.0, 0.0), (-1.0, -1.0, 0.0), (1.0, 1.0, 0.0), (-1.0, 1.0, 0.0)], [], [(1, 0, 2, 3)])
me_plane_001.materials.append(mat_light)
me_plane_001.use_remesh_preserve_volume = False
me_plane_001.use_remesh_preserve_attributes = False
me_plane_001.use_mirror_vertex_groups = False
me_plane_001.update()
arm_armature = bpy.data.armatures.new('Armature')  # bones are not reproduced

# ---- objects
ob_armature = bpy.data.objects.new('Armature', arm_armature)
ob_cylinder = bpy.data.objects.new('Cylinder', me_cylinder)
ob_boids_emitter = bpy.data.objects.new('boids_emitter', me_cube)
ob_icosphere = bpy.data.objects.new('Icosphere', me_icosphere)
ob_spot = bpy.data.objects.new('Spot', light_spot)
ob_hemi = bpy.data.objects.new('Hemi', light_hemi)
ob_camera = bpy.data.objects.new('camera', cam_camera)
ob_ground = bpy.data.objects.new('ground', me_ground)
ob_light = bpy.data.objects.new('light', me_plane_001)

# ---- transforms, parenting, visibility, modifiers, constraints
ob_armature.location = (0.0, 0.0, 0.0)
ob_armature.hide_viewport = True
ob_armature.show_in_front = True
ob_armature.lineart.crease_threshold = 0.0
ob_cylinder.parent = ob_armature
ob_cylinder.location = (0.0, 0.0, 3.698)
ob_cylinder.hide_viewport = True
ob_cylinder.lineart.crease_threshold = 0.0
_vg = ob_cylinder.vertex_groups.new(name='Bone')
for _i, _w in zip([0, 2, 4, 6, 8, 10, 12, 14, 16, 18, 20, 22, 24, 26, 28, 30, 32, 34, 36, 38, 40, 42, 44, 46, 48, 50, 52, 54, 56, 58, 60, 62, 64, 65, 66, 67, 68, 89, 90, 91, 92, 93, 104, 105, 106, 107, 108, 119, 120, 121, 122, 123, 134, 135, 136, 137, 138, 149, 150, 151, 152, 153, 164, 165, 166, 167, 168, 179, 180, 181, 182, 183, 194, 195, 196, 197, 198, 209, 210, 211, 212, 213, 224, 225, 226, 227, 228, 239, 240, 241, 242, 243, 254, 255, 256, 257, 258, 269, 270, 271, 272, 273, 284, 285, 286, 287, 288, 299, 300, 301, 302, 303, 314, 315, 316, 317, 318, 329, 330, 331, 332, 333, 344, 345, 346, 347, 348, 359, 360, 361, 362, 363, 374, 375, 376, 377, 378, 389, 390, 391, 392, 393, 404, 405, 406, 407, 408, 419, 420, 421, 422, 423, 434, 435, 436, 437, 438, 449, 450, 451, 452, 453, 464, 465, 466, 467, 468, 479, 480, 481, 482, 483, 494, 495, 496, 497, 498, 509, 510, 511, 512, 513, 524, 525, 526, 527, 528, 539, 540, 541, 542, 543], [0.9492, 0.9468, 0.9457, 0.9462, 0.9458, 0.947, 0.9495, 0.9538, 0.9495, 0.947, 0.9458, 0.9462, 0.9457, 0.9468, 0.9492, 0.9534, 0.9492, 0.9468, 0.9457, 0.9462, 0.9458, 0.947, 0.9495, 0.9538, 0.9495, 0.947, 0.9458, 0.9462, 0.9457, 0.9468, 0.9492, 0.9534, 0.8951, 0.7283, 0.2689, 0.09926, 0.02329, 0.02329, 0.09926, 0.2689, 0.7283, 0.8947, 0.02329, 0.09926, 0.2689, 0.7282, 0.8945, 0.02329, 0.09926, 0.2689, 0.7282, 0.8945, 0.02329, 0.09926, 0.2689, 0.7282, 0.8945, 0.02329, 0.09926, 0.2689, 0.7283, 0.8948, 0.02329, 0.09926, 0.2689, 0.7283, 0.8951, 0.02329, 0.09926, 0.2689, 0.7284, 0.8954, 0.02329, 0.09926, 0.2689, 0.7283, 0.8951, 0.02329, 0.09926, 0.2689, 0.7283, 0.8948, 0.02329, 0.09926, 0.2689, 0.7282, 0.8945, 0.02329, 0.09926, 0.2689, 0.7282, 0.8945, 0.02329, 0.09926, 0.2689, 0.7282, 0.8945, 0.02329, 0.09926, 0.2689, 0.7283, 0.8947, 0.02329, 0.09926, 0.2689, 0.7283, 0.8951, 0.02329, 0.09926, 0.2689, 0.7283, 0.8953, 0.02329, 0.09926, 0.2689, 0.7283, 0.8951, 0.02329, 0.09926, 0.2689, 0.7283, 0.8947, 0.02329, 0.09926, 0.2689, 0.7282, 0.8945, 0.02329, 0.09926, 0.2689, 0.7282, 0.8945, 0.02329, 0.09926, 0.2689, 0.7282, 0.8945, 0.02329, 0.09926, 0.2689, 0.7283, 0.8948, 0.02329, 0.09926, 0.2689, 0.7283, 0.8951, 0.02329, 0.09926, 0.2689, 0.7284, 0.8954, 0.02329, 0.09926, 0.2689, 0.7283, 0.8951, 0.02329, 0.09926, 0.2689, 0.7283, 0.8948, 0.02329, 0.09926, 0.2689, 0.7282, 0.8945, 0.02329, 0.09926, 0.2689, 0.7282, 0.8945, 0.02329, 0.09926, 0.2689, 0.7282, 0.8945, 0.02329, 0.09926, 0.2689, 0.7283, 0.8947, 0.02329, 0.09926, 0.2689, 0.7283, 0.8951, 0.02329, 0.09926, 0.2689, 0.7283, 0.8953]): _vg.add([_i], _w, 'REPLACE')
_vg = ob_cylinder.vertex_groups.new(name='Bone.001')
for _i, _w in zip([0, 2, 4, 6, 8, 10, 12, 14, 16, 18, 20, 22, 24, 26, 28, 30, 32, 34, 36, 38, 40, 42, 44, 46, 48, 50, 52, 54, 56, 58, 60, 62, 64, 65, 66, 67, 68, 69, 70, 71, 86, 87, 88, 89, 90, 91, 92, 93, 101, 102, 103, 104, 105, 106, 107, 108, 116, 117, 118, 119, 120, 121, 122, 123, 131, 132, 133, 134, 135, 136, 137, 138, 146, 147, 148, 149, 150, 151, 152, 153, 161, 162, 163, 164, 165, 166, 167, 168, 176, 177, 178, 179, 180, 181, 182, 183, 191, 192, 193, 194, 195, 196, 197, 198, 206, 207, 208, 209, 210, 211, 212, 213, 221, 222, 223, 224, 225, 226, 227, 228, 236, 237, 238, 239, 240, 241, 242, 243, 251, 252, 253, 254, 255, 256, 257, 258, 266, 267, 268, 269, 270, 271, 272, 273, 281, 282, 283, 284, 285, 286, 287, 288, 296, 297, 298, 299, 300, 301, 302, 303, 311, 312, 313, 314, 315, 316, 317, 318, 326, 327, 328, 329, 330, 331, 332, 333, 341, 342, 343, 344, 345, 346, 347, 348, 356, 357, 358, 359, 360, 361, 362, 363, 371, 372, 373, 374, 375, 376, 377, 378, 386, 387, 388, 389, 390, 391, 392, 393, 401, 402, 403, 404, 405, 406, 407, 408, 416, 417, 418, 419, 420, 421, 422, 423, 431, 432, 433, 434, 435, 436, 437, 438, 446, 447, 448, 449, 450, 451, 452, 453, 461, 462, 463, 464, 465, 466, 467, 468, 476, 477, 478, 479, 480, 481, 482, 483, 491, 492, 493, 494, 495, 496, 497, 498, 506, 507, 508, 509, 510, 511, 512, 513, 521, 522, 523, 524, 525, 526, 527, 528, 536, 537, 538, 539, 540, 541, 542, 543], [0.04656, 0.05054, 0.05154, 0.05106, 0.05144, 0.05034, 0.04593, 0.03768, 0.04593, 0.05034, 0.05144, 0.05106, 0.05154, 0.05054, 0.04656, 0.0386, 0.04656, 0.05054, 0.05154, 0.05106, 0.05144, 0.05034, 0.04593, 0.03768, 0.04593, 0.05034, 0.05144, 0.05106, 0.05154, 0.05054, 0.04656, 0.0386, 0.09967, 0.258, 0.6943, 0.8012, 0.6937, 0.2561, 0.09455, 0.01981, 0.01981, 0.09455, 0.2561, 0.6937, 0.8012, 0.6943, 0.2581, 0.09999, 0.01981, 0.09455, 0.2561, 0.6937, 0.8012, 0.6943, 0.2581, 0.1002, 0.01981, 0.09455, 0.2561, 0.6937, 0.8012, 0.6943, 0.2581, 0.1002, 0.01981, 0.09455, 0.2561, 0.6937, 0.8012, 0.6943, 0.2581, 0.1002, 0.01981, 0.09455, 0.2561, 0.6937, 0.8012, 0.6943, 0.258, 0.09993, 0.01981, 0.09455, 0.2561, 0.6937, 0.8012, 0.6943, 0.258, 0.09958, 0.01981, 0.09455, 0.2561, 0.6937, 0.8012, 0.6943, 0.258, 0.09931, 0.01981, 0.09455, 0.2561, 0.6937, 0.8012, 0.6943, 0.258, 0.09958, 0.01981, 0.09455, 0.2561, 0.6937, 0.8012, 0.6943, 0.258, 0.09993, 0.01981, 0.09455, 0.2561, 0.6937, 0.8012, 0.6943, 0.2581, 0.1002, 0.01981, 0.09455, 0.2561, 0.6937, 0.8012, 0.6943, 0.2581, 0.1002, 0.01981, 0.09455, 0.2561, 0.6937, 0.8012, 0.6943, 0.2581, 0.1002, 0.01981, 0.09455, 0.2561, 0.6937, 0.8012, 0.6943, 0.2581, 0.09999, 0.01981, 0.09455, 0.2561, 0.6937, 0.8012, 0.6943, 0.258, 0.09967, 0.01981, 0.09455, 0.2561, 0.6937, 0.8012, 0.6943, 0.258, 0.0994, 0.01981, 0.09455, 0.2561, 0.6937, 0.8012, 0.6943, 0.258, 0.09967, 0.01981, 0.09455, 0.2561, 0.6937, 0.8012, 0.6943, 0.2581, 0.09999, 0.01981, 0.09455, 0.2561, 0.6937, 0.8012, 0.6943, 0.2581, 0.1002, 0.01981, 0.09455, 0.2561, 0.6937, 0.8012, 0.6943, 0.2581, 0.1002, 0.01981, 0.09455, 0.2561, 0.6937, 0.8012, 0.6943, 0.2581, 0.1002, 0.01981, 0.09455, 0.2561, 0.6937, 0.8012, 0.6943, 0.258, 0.09993, 0.01981, 0.09455, 0.2561, 0.6937, 0.8012, 0.6943, 0.258, 0.09958, 0.01981, 0.09455, 0.2561, 0.6937, 0.8012, 0.6943, 0.258, 0.09931, 0.01981, 0.09455, 0.2561, 0.6937, 0.8012, 0.6943, 0.258, 0.09958, 0.01981, 0.09455, 0.2561, 0.6937, 0.8012, 0.6943, 0.258, 0.09993, 0.01981, 0.09455, 0.2561, 0.6937, 0.8012, 0.6943, 0.2581, 0.1002, 0.01981, 0.09455, 0.2561, 0.6937, 0.8012, 0.6943, 0.2581, 0.1002, 0.01981, 0.09455, 0.2561, 0.6937, 0.8012, 0.6943, 0.2581, 0.1002, 0.01981, 0.09455, 0.2561, 0.6937, 0.8012, 0.6943, 0.2581, 0.09999, 0.01981, 0.09455, 0.2561, 0.6937, 0.8012, 0.6943, 0.258, 0.09967, 0.01981, 0.09455, 0.2561, 0.6937, 0.8012, 0.6943, 0.258, 0.0994]): _vg.add([_i], _w, 'REPLACE')
_vg = ob_cylinder.vertex_groups.new(name='Bone.002')
for _i, _w in zip([66, 67, 68, 69, 70, 71, 72, 73, 84, 85, 86, 87, 88, 89, 90, 91, 99, 100, 101, 102, 103, 104, 105, 106, 114, 115, 116, 117, 118, 119, 120, 121, 129, 130, 131, 132, 133, 134, 135, 136, 144, 145, 146, 147, 148, 149, 150, 151, 159, 160, 161, 162, 163, 164, 165, 166, 174, 175, 176, 177, 178, 179, 180, 181, 189, 190, 191, 192, 193, 194, 195, 196, 204, 205, 206, 207, 208, 209, 210, 211, 219, 220, 221, 222, 223, 224, 225, 226, 234, 235, 236, 237, 238, 239, 240, 241, 249, 250, 251, 252, 253, 254, 255, 256, 264, 265, 266, 267, 268, 269, 270, 271, 279, 280, 281, 282, 283, 284, 285, 286, 294, 295, 296, 297, 298, 299, 300, 301, 309, 310, 311, 312, 313, 314, 315, 316, 324, 325, 326, 327, 328, 329, 330, 331, 339, 340, 341, 342, 343, 344, 345, 346, 354, 355, 356, 357, 358, 359, 360, 361, 369, 370, 371, 372, 373, 374, 375, 376, 384, 385, 386, 387, 388, 389, 390, 391, 399, 400, 401, 402, 403, 404, 405, 406, 414, 415, 416, 417, 418, 419, 420, 421, 429, 430, 431, 432, 433, 434, 435, 436, 444, 445, 446, 447, 448, 449, 450, 451, 459, 460, 461, 462, 463, 464, 465, 466, 474, 475, 476, 477, 478, 479, 480, 481, 489, 490, 491, 492, 493, 494, 495, 496, 504, 505, 506, 507, 508, 509, 510, 511, 519, 520, 521, 522, 523, 524, 525, 526, 534, 535, 536, 537, 538, 539, 540, 541], [0.01355, 0.08599, 0.2329, 0.6308, 0.6308, 0.2329, 0.08598, 0.01348, 0.01348, 0.08598, 0.2329, 0.6308, 0.6308, 0.2329, 0.08599, 0.01355, 0.01348, 0.08598, 0.2329, 0.6308, 0.6308, 0.2329, 0.08599, 0.01355, 0.01348, 0.08598, 0.2329, 0.6308, 0.6308, 0.2329, 0.08599, 0.01355, 0.01348, 0.08598, 0.2329, 0.6308, 0.6308, 0.2329, 0.08599, 0.01355, 0.01348, 0.08598, 0.2329, 0.6308, 0.6308, 0.2329, 0.08599, 0.01355, 0.01348, 0.08598, 0.2329, 0.6308, 0.6308, 0.2329, 0.08599, 0.01355, 0.01348, 0.08598, 0.2329, 0.6308, 0.6308, 0.2329, 0.08599, 0.01355, 0.01348, 0.08598, 0.2329, 0.6308, 0.6308, 0.2329, 0.08599, 0.01355, 0.01348, 0.08598, 0.2329, 0.6308, 0.6308, 0.2329, 0.08599, 0.01355, 0.01348, 0.08598, 0.2329, 0.6308, 0.6308, 0.2329, 0.08599, 0.01355, 0.01348, 0.08598, 0.2329, 0.6308, 0.6308, 0.2329, 0.08599, 0.01355, 0.01348, 0.08598, 0.2329, 0.6308, 0.6308, 0.2329, 0.08599, 0.01355, 0.01348, 0.08598, 0.2329, 0.6308, 0.6308, 0.2329, 0.08599, 0.01355, 0.01348, 0.08598, 0.2329, 0.6308, 0.6308, 0.2329, 0.08599, 0.01355, 0.01348, 0.08598, 0.2329, 0.6308, 0.6308, 0.2329, 0.08599, 0.01355, 0.01348, 0.08598, 0.2329, 0.6308, 0.6308, 0.2329, 0.08599, 0.01355, 0.01348, 0.08598, 0.2329, 0.6308, 0.6308, 0.2329, 0.08599, 0.01355, 0.01348, 0.08598, 0.2329, 0.6308, 0.6308, 0.2329, 0.08599, 0.01355, 0.01348, 0.08598, 0.2329, 0.6308, 0.6308, 0.2329, 0.08599, 0.01355, 0.01348, 0.08598, 0.2329, 0.6308, 0.6308, 0.2329, 0.08599, 0.01355, 0.01348, 0.08598, 0.2329, 0.6308, 0.6308, 0.2329, 0.08599, 0.01355, 0.01348, 0.08598, 0.2329, 0.6308, 0.6308, 0.2329, 0.08599, 0.01355, 0.01348, 0.08598, 0.2329, 0.6308, 0.6308, 0.2329, 0.08599, 0.01355, 0.01348, 0.08598, 0.2329, 0.6308, 0.6308, 0.2329, 0.08599, 0.01355, 0.01348, 0.08598, 0.2329, 0.6308, 0.6308, 0.2329, 0.08599, 0.01355, 0.01348, 0.08598, 0.2329, 0.6308, 0.6308, 0.2329, 0.08599, 0.01355, 0.01348, 0.08598, 0.2329, 0.6308, 0.6308, 0.2329, 0.08599, 0.01355, 0.01348, 0.08598, 0.2329, 0.6308, 0.6308, 0.2329, 0.08599, 0.01355, 0.01348, 0.08598, 0.2329, 0.6308, 0.6308, 0.2329, 0.08599, 0.01355, 0.01348, 0.08598, 0.2329, 0.6308, 0.6308, 0.2329, 0.08599, 0.01355, 0.01348, 0.08598, 0.2329, 0.6308, 0.6308, 0.2329, 0.08599, 0.01355]): _vg.add([_i], _w, 'REPLACE')
_vg = ob_cylinder.vertex_groups.new(name='Bone.003')
for _i, _w in zip([68, 69, 70, 71, 72, 73, 74, 75, 82, 83, 84, 85, 86, 87, 88, 89, 97, 98, 99, 100, 101, 102, 103, 104, 112, 113, 114, 115, 116, 117, 118, 119, 127, 128, 129, 130, 131, 132, 133, 134, 142, 143, 144, 145, 146, 147, 148, 149, 157, 158, 159, 160, 161, 162, 163, 164, 172, 173, 174, 175, 176, 177, 178, 179, 187, 188, 189, 190, 191, 192, 193, 194, 202, 203, 204, 205, 206, 207, 208, 209, 217, 218, 219, 220, 221, 222, 223, 224, 232, 233, 234, 235, 236, 237, 238, 239, 247, 248, 249, 250, 251, 252, 253, 254, 262, 263, 264, 265, 266, 267, 268, 269, 277, 278, 279, 280, 281, 282, 283, 284, 292, 293, 294, 295, 296, 297, 298, 299, 307, 308, 309, 310, 311, 312, 313, 314, 322, 323, 324, 325, 326, 327, 328, 329, 337, 338, 339, 340, 341, 342, 343, 344, 352, 353, 354, 355, 356, 357, 358, 359, 367, 368, 369, 370, 371, 372, 373, 374, 382, 383, 384, 385, 386, 387, 388, 389, 397, 398, 399, 400, 401, 402, 403, 404, 412, 413, 414, 415, 416, 417, 418, 419, 427, 428, 429, 430, 431, 432, 433, 434, 442, 443, 444, 445, 446, 447, 448, 449, 457, 458, 459, 460, 461, 462, 463, 464, 472, 473, 474, 475, 476, 477, 478, 479, 487, 488, 489, 490, 491, 492, 493, 494, 502, 503, 504, 505, 506, 507, 508, 509, 517, 518, 519, 520, 521, 522, 523, 524, 532, 533, 534, 535, 536, 537, 538, 539], [0.01348, 0.08598, 0.2329, 0.6308, 0.6308, 0.2329, 0.08598, 0.01349, 0.01349, 0.08598, 0.2329, 0.6308, 0.6308, 0.2329, 0.08598, 0.01348, 0.01349, 0.08598, 0.2329, 0.6308, 0.6308, 0.2329, 0.08598, 0.01348, 0.01349, 0.08598, 0.2329, 0.6308, 0.6308, 0.2329, 0.08598, 0.01348, 0.01349, 0.08598, 0.2329, 0.6308, 0.6308, 0.2329, 0.08598, 0.01348, 0.01349, 0.08598, 0.2329, 0.6308, 0.6308, 0.2329, 0.08598, 0.01348, 0.01349, 0.08598, 0.2329, 0.6308, 0.6308, 0.2329, 0.08598, 0.01348, 0.01349, 0.08598, 0.2329, 0.6308, 0.6308, 0.2329, 0.08598, 0.01348, 0.01349, 0.08598, 0.2329, 0.6308, 0.6308, 0.2329, 0.08598, 0.01348, 0.01349, 0.08598, 0.2329, 0.6308, 0.6308, 0.2329, 0.08598, 0.01348, 0.01349, 0.08598, 0.2329, 0.6308, 0.6308, 0.2329, 0.08598, 0.01348, 0.01349, 0.08598, 0.2329, 0.6308, 0.6308, 0.2329, 0.08598, 0.01348, 0.01349, 0.08598, 0.2329, 0.6308, 0.6308, 0.2329, 0.08598, 0.01348, 0.01349, 0.08598, 0.2329, 0.6308, 0.6308, 0.2329, 0.08598, 0.01348, 0.01349, 0.08598, 0.2329, 0.6308, 0.6308, 0.2329, 0.08598, 0.01348, 0.01349, 0.08598, 0.2329, 0.6308, 0.6308, 0.2329, 0.08598, 0.01348, 0.01349, 0.08598, 0.2329, 0.6308, 0.6308, 0.2329, 0.08598, 0.01348, 0.01349, 0.08598, 0.2329, 0.6308, 0.6308, 0.2329, 0.08598, 0.01348, 0.01349, 0.08598, 0.2329, 0.6308, 0.6308, 0.2329, 0.08598, 0.01348, 0.01349, 0.08598, 0.2329, 0.6308, 0.6308, 0.2329, 0.08598, 0.01348, 0.01349, 0.08598, 0.2329, 0.6308, 0.6308, 0.2329, 0.08598, 0.01348, 0.01349, 0.08598, 0.2329, 0.6308, 0.6308, 0.2329, 0.08598, 0.01348, 0.01349, 0.08598, 0.2329, 0.6308, 0.6308, 0.2329, 0.08598, 0.01348, 0.01349, 0.08598, 0.2329, 0.6308, 0.6308, 0.2329, 0.08598, 0.01348, 0.01349, 0.08598, 0.2329, 0.6308, 0.6308, 0.2329, 0.08598, 0.01348, 0.01349, 0.08598, 0.2329, 0.6308, 0.6308, 0.2329, 0.08598, 0.01348, 0.01349, 0.08598, 0.2329, 0.6308, 0.6308, 0.2329, 0.08598, 0.01348, 0.01349, 0.08598, 0.2329, 0.6308, 0.6308, 0.2329, 0.08598, 0.01348, 0.01349, 0.08598, 0.2329, 0.6308, 0.6308, 0.2329, 0.08598, 0.01348, 0.01349, 0.08598, 0.2329, 0.6308, 0.6308, 0.2329, 0.08598, 0.01348, 0.01349, 0.08598, 0.2329, 0.6308, 0.6308, 0.2329, 0.08598, 0.01348, 0.01349, 0.08598, 0.2329, 0.6308, 0.6308, 0.2329, 0.08598, 0.01348]): _vg.add([_i], _w, 'REPLACE')
_vg = ob_cylinder.vertex_groups.new(name='Bone.004')
for _i, _w in zip([70, 71, 72, 73, 74, 75, 76, 77, 78, 79, 80, 81, 82, 83, 84, 85, 86, 87, 94, 95, 96, 97, 98, 99, 100, 101, 102, 109, 110, 111, 112, 113, 114, 115, 116, 117, 124, 125, 126, 127, 128, 129, 130, 131, 132, 139, 140, 141, 142, 143, 144, 145, 146, 147, 154, 155, 156, 157, 158, 159, 160, 161, 162, 169, 170, 171, 172, 173, 174, 175, 176, 177, 184, 185, 186, 187, 188, 189, 190, 191, 192, 199, 200, 201, 202, 203, 204, 205, 206, 207, 214, 215, 216, 217, 218, 219, 220, 221, 222, 229, 230, 231, 232, 233, 234, 235, 236, 237, 244, 245, 246, 247, 248, 249, 250, 251, 252, 259, 260, 261, 262, 263, 264, 265, 266, 267, 274, 275, 276, 277, 278, 279, 280, 281, 282, 289, 290, 291, 292, 293, 294, 295, 296, 297, 304, 305, 306, 307, 308, 309, 310, 311, 312, 319, 320, 321, 322, 323, 324, 325, 326, 327, 334, 335, 336, 337, 338, 339, 340, 341, 342, 349, 350, 351, 352, 353, 354, 355, 356, 357, 364, 365, 366, 367, 368, 369, 370, 371, 372, 379, 380, 381, 382, 383, 384, 385, 386, 387, 394, 395, 396, 397, 398, 399, 400, 401, 402, 409, 410, 411, 412, 413, 414, 415, 416, 417, 424, 425, 426, 427, 428, 429, 430, 431, 432, 439, 440, 441, 442, 443, 444, 445, 446, 447, 454, 455, 456, 457, 458, 459, 460, 461, 462, 469, 470, 471, 472, 473, 474, 475, 476, 477, 484, 485, 486, 487, 488, 489, 490, 491, 492, 499, 500, 501, 502, 503, 504, 505, 506, 507, 514, 515, 516, 517, 518, 519, 520, 521, 522, 529, 530, 531, 532, 533, 534, 535, 536, 537], [0.0198, 0.09454, 0.2561, 0.6936, 0.8009, 0.6937, 0.2563, 0.0953, 0.02397, 0.02373, 0.09528, 0.2563, 0.6937, 0.8009, 0.6936, 0.2561, 0.09454, 0.0198, 0.02355, 0.09527, 0.2563, 0.6937, 0.8009, 0.6936, 0.2561, 0.09454, 0.0198, 0.02373, 0.09528, 0.2563, 0.6937, 0.8009, 0.6936, 0.2561, 0.09454, 0.0198, 0.02397, 0.0953, 0.2563, 0.6937, 0.8009, 0.6936, 0.2561, 0.09454, 0.0198, 0.02412, 0.09531, 0.2564, 0.6937, 0.8009, 0.6936, 0.2561, 0.09454, 0.0198, 0.02415, 0.09531, 0.2564, 0.6937, 0.8009, 0.6936, 0.2561, 0.09454, 0.0198, 0.0241, 0.09531, 0.2564, 0.6937, 0.8009, 0.6936, 0.2561, 0.09454, 0.0198, 0.02394, 0.09529, 0.2563, 0.6937, 0.8009, 0.6936, 0.2561, 0.09454, 0.0198, 0.02369, 0.09528, 0.2563, 0.6937, 0.8009, 0.6936, 0.2561, 0.09454, 0.0198, 0.0235, 0.09527, 0.2563, 0.6937, 0.8009, 0.6936, 0.2561, 0.09454, 0.0198, 0.02369, 0.09528, 0.2563, 0.6937, 0.8009, 0.6936, 0.2561, 0.09454, 0.0198, 0.02394, 0.09529, 0.2563, 0.6937, 0.8009, 0.6936, 0.2561, 0.09454, 0.0198, 0.0241, 0.09531, 0.2564, 0.6937, 0.8009, 0.6936, 0.2561, 0.09454, 0.0198, 0.02415, 0.09531, 0.2564, 0.6937, 0.8009, 0.6936, 0.2561, 0.09454, 0.0198, 0.02412, 0.09531, 0.2564, 0.6937, 0.8009, 0.6936, 0.2561, 0.09454, 0.0198, 0.02397, 0.0953, 0.2563, 0.6937, 0.8009, 0.6936, 0.2561, 0.09454, 0.0198, 0.02373, 0.09528, 0.2563, 0.6937, 0.8009, 0.6936, 0.2561, 0.09454, 0.0198, 0.02355, 0.09527, 0.2563, 0.6937, 0.8009, 0.6936, 0.2561, 0.09454, 0.0198, 0.02373, 0.09528, 0.2563, 0.6937, 0.8009, 0.6936, 0.2561, 0.09454, 0.0198, 0.02397, 0.0953, 0.2563, 0.6937, 0.8009, 0.6936, 0.2561, 0.09454, 0.0198, 0.02412, 0.09531, 0.2564, 0.6937, 0.8009, 0.6936, 0.2561, 0.09454, 0.0198, 0.02415, 0.09531, 0.2564, 0.6937, 0.8009, 0.6936, 0.2561, 0.09454, 0.0198, 0.0241, 0.09531, 0.2564, 0.6937, 0.8009, 0.6936, 0.2561, 0.09454, 0.0198, 0.02394, 0.09529, 0.2563, 0.6937, 0.8009, 0.6936, 0.2561, 0.09454, 0.0198, 0.02369, 0.09528, 0.2563, 0.6937, 0.8009, 0.6936, 0.2561, 0.09454, 0.0198, 0.0235, 0.09527, 0.2563, 0.6937, 0.8009, 0.6936, 0.2561, 0.09454, 0.0198, 0.02369, 0.09528, 0.2563, 0.6937, 0.8009, 0.6936, 0.2561, 0.09454, 0.0198, 0.02394, 0.09529, 0.2563, 0.6937, 0.8009, 0.6936, 0.2561, 0.09454, 0.0198, 0.0241, 0.09531, 0.2564, 0.6937, 0.8009, 0.6936, 0.2561, 0.09454, 0.0198, 0.02415, 0.09531, 0.2564, 0.6937, 0.8009, 0.6936, 0.2561, 0.09454, 0.0198, 0.02412, 0.09531, 0.2564, 0.6937, 0.8009, 0.6936, 0.2561, 0.09454, 0.0198]): _vg.add([_i], _w, 'REPLACE')
_vg = ob_cylinder.vertex_groups.new(name='Bone.005')
for _i, _w in zip([1, 3, 5, 7, 9, 11, 13, 15, 17, 19, 21, 23, 25, 27, 29, 31, 33, 35, 37, 39, 41, 43, 45, 47, 49, 51, 53, 55, 57, 59, 61, 63, 73, 74, 75, 76, 77, 78, 79, 80, 81, 82, 83, 84, 94, 95, 96, 97, 98, 99, 109, 110, 111, 112, 113, 114, 124, 125, 126, 127, 128, 129, 139, 140, 141, 142, 143, 144, 154, 155, 156, 157, 158, 159, 169, 170, 171, 172, 173, 174, 184, 185, 186, 187, 188, 189, 199, 200, 201, 202, 203, 204, 214, 215, 216, 217, 218, 219, 229, 230, 231, 232, 233, 234, 244, 245, 246, 247, 248, 249, 259, 260, 261, 262, 263, 264, 274, 275, 276, 277, 278, 279, 289, 290, 291, 292, 293, 294, 304, 305, 306, 307, 308, 309, 319, 320, 321, 322, 323, 324, 334, 335, 336, 337, 338, 339, 349, 350, 351, 352, 353, 354, 364, 365, 366, 367, 368, 369, 379, 380, 381, 382, 383, 384, 394, 395, 396, 397, 398, 399, 409, 410, 411, 412, 413, 414, 424, 425, 426, 427, 428, 429, 439, 440, 441, 442, 443, 444, 454, 455, 456, 457, 458, 459, 469, 470, 471, 472, 473, 474, 484, 485, 486, 487, 488, 489, 499, 500, 501, 502, 503, 504, 514, 515, 516, 517, 518, 519, 529, 530, 531, 532, 533, 534], [0.4769, 0.5027, 0.5513, 0.5027, 0.4769, 0.4712, 0.4856, 0.4719, 0.4783, 0.5051, 0.5547, 0.5051, 0.4783, 0.4719, 0.4856, 0.4712, 0.4769, 0.5027, 0.5513, 0.5027, 0.4769, 0.4712, 0.4856, 0.4719, 0.4783, 0.5051, 0.5547, 0.5051, 0.4783, 0.4719, 0.4856, 0.4712, 0.01554, 0.08877, 0.2404, 0.6513, 0.6862, 0.3819, 0.3854, 0.6866, 0.6513, 0.2405, 0.08877, 0.01554, 0.3884, 0.6869, 0.6514, 0.2405, 0.08877, 0.01554, 0.3854, 0.6866, 0.6513, 0.2405, 0.08877, 0.01554, 0.3819, 0.6862, 0.6513, 0.2404, 0.08877, 0.01554, 0.3802, 0.6859, 0.6512, 0.2404, 0.08877, 0.01554, 0.3804, 0.6858, 0.6512, 0.2404, 0.08877, 0.01554, 0.3804, 0.6859, 0.6513, 0.2404, 0.08877, 0.01554, 0.3824, 0.6863, 0.6513, 0.2405, 0.08877, 0.01555, 0.386, 0.6868, 0.6514, 0.2405, 0.08877, 0.01555, 0.3892, 0.687, 0.6514, 0.2405, 0.08877, 0.01555, 0.386, 0.6868, 0.6514, 0.2405, 0.08877, 0.01555, 0.3824, 0.6863, 0.6513, 0.2405, 0.08877, 0.01555, 0.3804, 0.6859, 0.6513, 0.2404, 0.08877, 0.01554, 0.3804, 0.6858, 0.6512, 0.2404, 0.08877, 0.01554, 0.3802, 0.6859, 0.6512, 0.2404, 0.08877, 0.01554, 0.3819, 0.6862, 0.6513, 0.2404, 0.08877, 0.01554, 0.3854, 0.6866, 0.6513, 0.2405, 0.08877, 0.01554, 0.3884, 0.6869, 0.6514, 0.2405, 0.08877, 0.01554, 0.3854, 0.6866, 0.6513, 0.2405, 0.08877, 0.01554, 0.3819, 0.6862, 0.6513, 0.2404, 0.08877, 0.01554, 0.3802, 0.6859, 0.6512, 0.2404, 0.08877, 0.01554, 0.3804, 0.6858, 0.6512, 0.2404, 0.08877, 0.01554, 0.3804, 0.6859, 0.6513, 0.2404, 0.08877, 0.01554, 0.3824, 0.6863, 0.6513, 0.2405, 0.08877, 0.01555, 0.386, 0.6868, 0.6514, 0.2405, 0.08877, 0.01555, 0.3892, 0.687, 0.6514, 0.2405, 0.08877, 0.01555, 0.386, 0.6868, 0.6514, 0.2405, 0.08877, 0.01555, 0.3824, 0.6863, 0.6513, 0.2405, 0.08877, 0.01555, 0.3804, 0.6859, 0.6513, 0.2404, 0.08877, 0.01554, 0.3804, 0.6858, 0.6512, 0.2404, 0.08877, 0.01554, 0.3802, 0.6859, 0.6512, 0.2404, 0.08877, 0.01554]): _vg.add([_i], _w, 'REPLACE')
_vg = ob_cylinder.vertex_groups.new(name='Bone.006')
for _i, _w in zip([1, 3, 5, 7, 9, 11, 13, 15, 17, 19, 21, 23, 25, 27, 29, 31, 33, 35, 37, 39, 41, 43, 45, 47, 49, 51, 53, 55, 57, 59, 61, 63, 75, 76, 77, 78, 79, 80, 81, 82, 94, 95, 96, 97, 109, 110, 111, 112, 124, 125, 126, 127, 139, 140, 141, 142, 154, 155, 156, 157, 169, 170, 171, 172, 184, 185, 186, 187, 199, 200, 201, 202, 214, 215, 216, 217, 229, 230, 231, 232, 244, 245, 246, 247, 259, 260, 261, 262, 274, 275, 276, 277, 289, 290, 291, 292, 304, 305, 306, 307, 319, 320, 321, 322, 334, 335, 336, 337, 349, 350, 351, 352, 364, 365, 366, 367, 379, 380, 381, 382, 394, 395, 396, 397, 409, 410, 411, 412, 424, 425, 426, 427, 439, 440, 441, 442, 454, 455, 456, 457, 469, 470, 471, 472, 484, 485, 486, 487, 499, 500, 501, 502, 514, 515, 516, 517, 529, 530, 531, 532], [0.5033, 0.4783, 0.4312, 0.4783, 0.5033, 0.5086, 0.4943, 0.5079, 0.5019, 0.476, 0.428, 0.476, 0.5019, 0.5079, 0.4943, 0.5086, 0.5033, 0.4783, 0.4312, 0.4783, 0.5033, 0.5086, 0.4943, 0.5079, 0.5019, 0.476, 0.428, 0.476, 0.5019, 0.5079, 0.4943, 0.5086, 0.008167, 0.07879, 0.2135, 0.5791, 0.5758, 0.2131, 0.07873, 0.008153, 0.5728, 0.2128, 0.07871, 0.008147, 0.5758, 0.2131, 0.07873, 0.008153, 0.5791, 0.2135, 0.07879, 0.008167, 0.5808, 0.2138, 0.07883, 0.008178, 0.5806, 0.2138, 0.07884, 0.00818, 0.5806, 0.2137, 0.07881, 0.00817, 0.5787, 0.2134, 0.07876, 0.008151, 0.5752, 0.2129, 0.07869, 0.008133, 0.5721, 0.2126, 0.07866, 0.008125, 0.5752, 0.2129, 0.07869, 0.008133, 0.5787, 0.2134, 0.07876, 0.008151, 0.5806, 0.2137, 0.07881, 0.00817, 0.5806, 0.2138, 0.07884, 0.00818, 0.5808, 0.2138, 0.07883, 0.008178, 0.5791, 0.2135, 0.07879, 0.008167, 0.5758, 0.2131, 0.07873, 0.008153, 0.5728, 0.2128, 0.07871, 0.008147, 0.5758, 0.2131, 0.07873, 0.008153, 0.5791, 0.2135, 0.07879, 0.008167, 0.5808, 0.2138, 0.07883, 0.008178, 0.5806, 0.2138, 0.07884, 0.00818, 0.5806, 0.2137, 0.07881, 0.00817, 0.5787, 0.2134, 0.07876, 0.008151, 0.5752, 0.2129, 0.07869, 0.008133, 0.5721, 0.2126, 0.07866, 0.008125, 0.5752, 0.2129, 0.07869, 0.008133, 0.5787, 0.2134, 0.07876, 0.008151, 0.5806, 0.2137, 0.07881, 0.00817, 0.5806, 0.2138, 0.07884, 0.00818, 0.5808, 0.2138, 0.07883, 0.008178]): _vg.add([_i], _w, 'REPLACE')
_m = ob_cylinder.modifiers.new('Armature', 'ARMATURE')
_m.object = ob_armature
_m = ob_cylinder.modifiers.new('Surface', 'SURFACE')
_m = ob_cylinder.modifiers.new('Collision', 'COLLISION')
ob_boids_emitter.location = (-7.913, 0.0, 0.0)
ob_boids_emitter.lineart.crease_threshold = 0.0
_m = ob_boids_emitter.modifiers.new('ParticleSystem 1', 'PARTICLE_SYSTEM')
ob_icosphere.location = (0.0, 0.0, -6.34)
ob_icosphere.lineart.crease_threshold = 0.0
ob_spot.location = (0.0, 0.0, 8.466)
ob_spot.rotation_euler = (0.2448, -0.2367, -0.1825)
ob_spot.lineart.crease_threshold = 0.0
ob_hemi.location = (4.455, -2.642, 2.51)
ob_hemi.rotation_euler = (0.5078, 0.6659, -0.1206)
ob_hemi.lineart.crease_threshold = 0.0
ob_camera.location = (-9.703, -12.79, 8.615)
ob_camera.rotation_euler = (1.237, 0.02972, -0.7143)
ob_camera.lock_rotations_4d = False
ob_camera.empty_display_type = 'ARROWS'
ob_camera.color = (0.0, 0.0, 0.0, 0.0)
ob_camera.display_type = 'WIRE'
ob_camera.lineart.crease_threshold = 0.0
ob_ground.location = (0.0, 0.0, 0.0)
ob_ground.scale = (1.0, 1.0, 1.08)
ob_ground.lineart.crease_threshold = 0.0
_m = ob_ground.modifiers.new('Subsurf', 'SUBSURF')
_m.uv_smooth = 'PRESERVE_CORNERS'
_m.quality = 2
_m.levels = 2
_m.show_only_control_edges = False
ob_light.location = (0.0, -9.035, 25.36)
ob_light.rotation_euler = (0.1728, -0.0, 0.0)
ob_light.scale = (26.76, 20.85, 9.937)
ob_light.visible_camera = False
ob_light.lineart.crease_threshold = 0.0

# ---- collection membership
col_collection_1.objects.link(ob_armature)
col_collection_1.objects.link(ob_cylinder)
col_collection_1.objects.link(ob_boids_emitter)
col_collection_1.objects.link(ob_icosphere)
col_collection_2.objects.link(ob_spot)
col_collection_2.objects.link(ob_hemi)
col_collection_2.objects.link(ob_camera)
col_collection_2.objects.link(ob_ground)
col_collection_2.objects.link(ob_light)

# ---- scene / render settings (as saved in the file)
scene.camera = ob_camera
scene.frame_start = 0; scene.frame_end = 300; scene.frame_set(0)
scene.render.engine = 'BLENDER_EEVEE_NEXT'
scene.render.image_settings.file_format = 'JPEG'
scene.render.image_settings.color_mode = 'RGB'
scene.render.image_settings.quality = 100
scene.render.image_settings.compression = 100
scene.render.resolution_x = 1024
scene.render.resolution_y = 1024
scene.render.resolution_percentage = 50
scene.render.dither_intensity = 0.0
scene.render.use_border = True
scene.render.bake_margin = 2
scene.render.use_stamp_time = False
scene.render.use_stamp_date = False
scene.render.use_stamp_frame = False
scene.render.use_stamp_camera = False
scene.render.use_stamp_scene = False
scene.render.use_stamp_note = True
scene.render.use_stamp_filename = False
scene.render.stamp_font_size = 9
scene.cycles.use_denoising = False
scene.cycles.samples = 1000
scene.cycles.sampling_pattern = 'TABULATED_SOBOL'
scene.cycles.use_adaptive_sampling = False
scene.cycles.use_light_tree = False
scene.cycles.blur_glossy = 2.0
scene.cycles.max_bounces = 128
scene.cycles.diffuse_bounces = 128
scene.cycles.glossy_bounces = 128
scene.cycles.transmission_bounces = 128
scene.cycles.volume_bounces = 128
scene.cycles.transparent_max_bounces = 128
scene.view_settings.view_transform = 'Standard'
bpy.context.view_layer.update()
